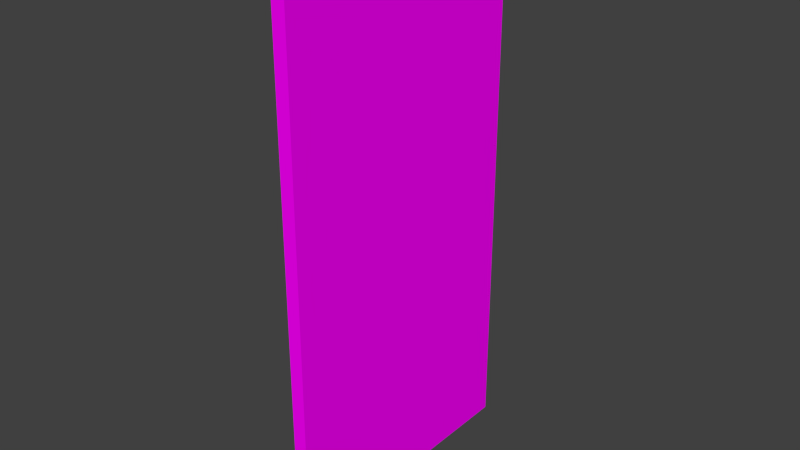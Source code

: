 # Source: door.blend  (saved by Blender 2.76.0; exported with 4.5.12 LTS)
import bpy
from mathutils import Matrix  # noqa: F401  (used for matrix-valued properties, if any)

bpy.ops.wm.read_factory_settings(use_empty=True)
scene = bpy.context.scene
scene.name = 'Scene'

# ---- collections
col_collection_1 = bpy.data.collections.new('Collection 1'); scene.collection.children.link(col_collection_1)

# ---- images (referenced by path relative to the original .blend; pixels are not part of the script)
import os
ASSET_DIR = os.environ.get("B2B_ASSET_DIR", "")  # directory of the original .blend (textures are referenced by path, not embedded)
HERE = os.path.dirname(os.path.abspath(__file__))  # packed textures are extracted next to this script under _unpacked/

def load_image(name, relpath, width, height, colorspace="sRGB"):
    """Load a texture the original file referenced (path relative to the .blend, or extracted next to this script)."""
    p = next((c for c in (os.path.join(HERE, relpath), os.path.join(ASSET_DIR, relpath)) if relpath and os.path.exists(c)), "")
    if p:
        img = bpy.data.images.load(p, check_existing=True)
        img.name = name
    else:  # same state as the original file: an image datablock whose file is absent (Cycles renders it pink)
        img = bpy.data.images.new(name, width, height)
        img.source = "FILE"
        img.filepath = "//" + (relpath or name)
    img.colorspace_settings.name = colorspace
    return img
img_x256_yellow_png = load_image('x256_yellow.png', 'x256_yellow.png', 1024, 1024, 'sRGB')

# ---- materials (node trees are filled in below, after node groups)
mat_material = bpy.data.materials.new('Material')
mat_material.alpha_threshold = 0.0
mat_material.roughness = 0.5
mat_material.line_color = (0.0, 0.0, 0.0, 1.0)

# ---- material node trees
mat_material.use_nodes = True; mat_material.node_tree.nodes.clear()
_N = mat_material.node_tree.nodes; _L = mat_material.node_tree.links
n0 = _N.new('ShaderNodeOutputMaterial'); n0.name = 'Material Output'; n0.location = (300, 300)
n1 = _N.new('ShaderNodeBsdfDiffuse'); n1.name = 'Diffuse BSDF'; n1.location = (10, 300)
n2 = _N.new('ShaderNodeTexImage'); n2.name = 'Image Texture'; n2.location = (-180, 300)
n2.width = 140
n2.image = img_x256_yellow_png
_L.new(n1.outputs[0], n0.inputs[0])
_L.new(n2.outputs[0], n1.inputs[0])
n0.is_active_output = True

# ---- world
world_world = bpy.data.worlds.new('World'); scene.world = world_world
world_world.color = (0.05088, 0.05088, 0.05088)
world_world.use_sun_shadow = False
world_world.sun_shadow_jitter_overblur = 0.0
world_world.cycles.sampling_method = 'MANUAL'
world_world.cycles.sample_map_resolution = 256

# ---- meshes
me_cube = bpy.data.meshes.new('Cube')
me_cube.from_pydata([(0.025, 0.5, -1.0), (0.025, -0.5, -1.0), (-0.025, -0.5, -1.0), (-0.025, 0.5, -1.0), (0.025, 0.5, 1.0), (0.025, -0.5, 1.0), (-0.025, -0.5, 1.0), (-0.025, 0.5, 1.0)], [], [(0, 1, 2, 3), (4, 7, 6, 5), (0, 4, 5, 1), (1, 5, 6, 2), (2, 6, 7, 3), (4, 0, 3, 7)])
_uv = me_cube.uv_layers.new(name='UVMap')
_uv.uv.foreach_set('vector', [1.0, 0.5, 1.0, 1.0, 0.9767, 1.0, 0.9767, 0.5, 1.0, 0.5, 0.9767, 0.5, 0.9767, 4.619e-07, 1.0, 0.0, 0.4651, 0.0, 0.4651, 1.0, 0.0, 1.0, 3.05e-07, 8.941e-08, 0.9767, 0.0, 0.9767, 1.0, 0.9535, 1.0, 0.9535, 2.98e-08, 0.4651, 1.0, 0.4651, 5.96e-08, 0.9302, 0.0, 0.9302, 1.0, 0.9302, 1.0, 0.9302, 5.96e-08, 0.9535, 0.0, 0.9535, 1.0])
me_cube.materials.append(mat_material)
me_cube.use_remesh_preserve_volume = False
me_cube.use_remesh_preserve_attributes = False
me_cube.use_mirror_vertex_groups = False
me_cube.update()

# ---- objects
ob_cube = bpy.data.objects.new('Cube', me_cube)

# ---- transforms, parenting, visibility, modifiers, constraints
ob_cube.location = (0.0, -1.49e-08, 1.0)
ob_cube.lock_rotations_4d = False
ob_cube.empty_display_type = 'ARROWS'
ob_cube.lineart.crease_threshold = 0.0

# ---- collection membership
col_collection_1.objects.link(ob_cube)

# ---- scene / render settings (as saved in the file)
scene.frame_start = 1; scene.frame_end = 250; scene.frame_set(2)
scene.render.engine = 'CYCLES'
scene.render.resolution_percentage = 50
scene.render.dither_intensity = 0.0
scene.cycles.use_denoising = False
scene.cycles.samples = 10
scene.cycles.sampling_pattern = 'TABULATED_SOBOL'
scene.cycles.light_sampling_threshold = 0.0
scene.cycles.use_adaptive_sampling = False
scene.cycles.use_light_tree = False
scene.cycles.blur_glossy = 0.0
scene.cycles.pixel_filter_type = 'GAUSSIAN'
scene.cycles.sample_clamp_indirect = 0.0
scene.view_settings.view_transform = 'Standard'
bpy.context.view_layer.update()

# ---- added for rendering (the .blend has no active camera and no usable light): camera, sun
cam_auto = bpy.data.cameras.new('AutoCamera')
cam_auto.lens = 50.0
cam_auto.sensor_width = 36.0
cam_auto.clip_end = 1000.0
ob_auto_camera = bpy.data.objects.new('AutoCamera', cam_auto)
scene.collection.objects.link(ob_auto_camera)
ob_auto_camera.location = (2.06938, -2.48326, 2.65551)
ob_auto_camera.rotation_euler = (1.09748, -7.21219e-08, 0.694738)
scene.camera = ob_auto_camera
light_auto_sun = bpy.data.lights.new('AutoSun', 'SUN')
light_auto_sun.energy = 3.0
light_auto_sun.angle = 0.0523599
ob_auto_sun = bpy.data.objects.new('AutoSun', light_auto_sun)
scene.collection.objects.link(ob_auto_sun)
ob_auto_sun.rotation_euler = (0.872665, 0.174533, 0.523599)
bpy.context.view_layer.update()
